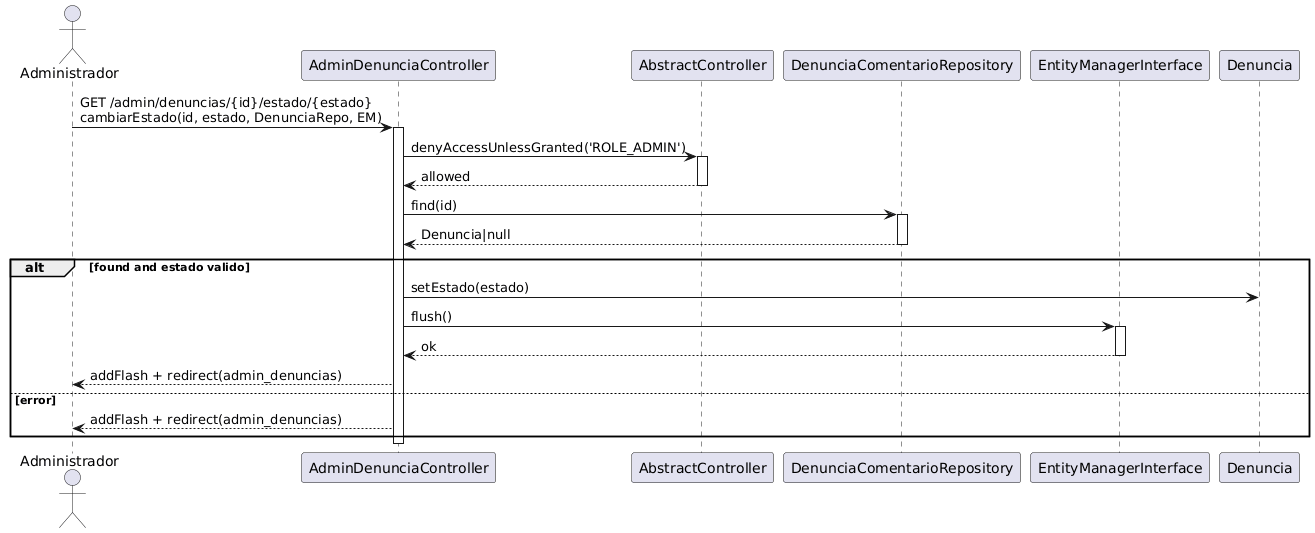

The diagram above was rendered by PlantUML. Its source (embedded in the PNG):
@startuml
actor Administrador
participant "AdminDenunciaController" as AdminDenunciaController
participant "AbstractController" as AbstractController
participant "DenunciaComentarioRepository" as DenunciaRepo
participant "EntityManagerInterface" as EM

Administrador -> AdminDenunciaController : GET /admin/denuncias/{id}/estado/{estado}\ncambiarEstado(id, estado, DenunciaRepo, EM)
activate AdminDenunciaController
AdminDenunciaController -> AbstractController : denyAccessUnlessGranted('ROLE_ADMIN')
activate AbstractController
AbstractController --> AdminDenunciaController : allowed
deactivate AbstractController
AdminDenunciaController -> DenunciaRepo : find(id)
activate DenunciaRepo
DenunciaRepo --> AdminDenunciaController : Denuncia|null
deactivate DenunciaRepo
alt found and estado valido
AdminDenunciaController -> Denuncia : setEstado(estado)
AdminDenunciaController -> EM : flush()
activate EM
EM --> AdminDenunciaController : ok
deactivate EM
AdminDenunciaController --> Administrador : addFlash + redirect(admin_denuncias)
else error
AdminDenunciaController --> Administrador : addFlash + redirect(admin_denuncias)
end
deactivate AdminDenunciaController
@enduml